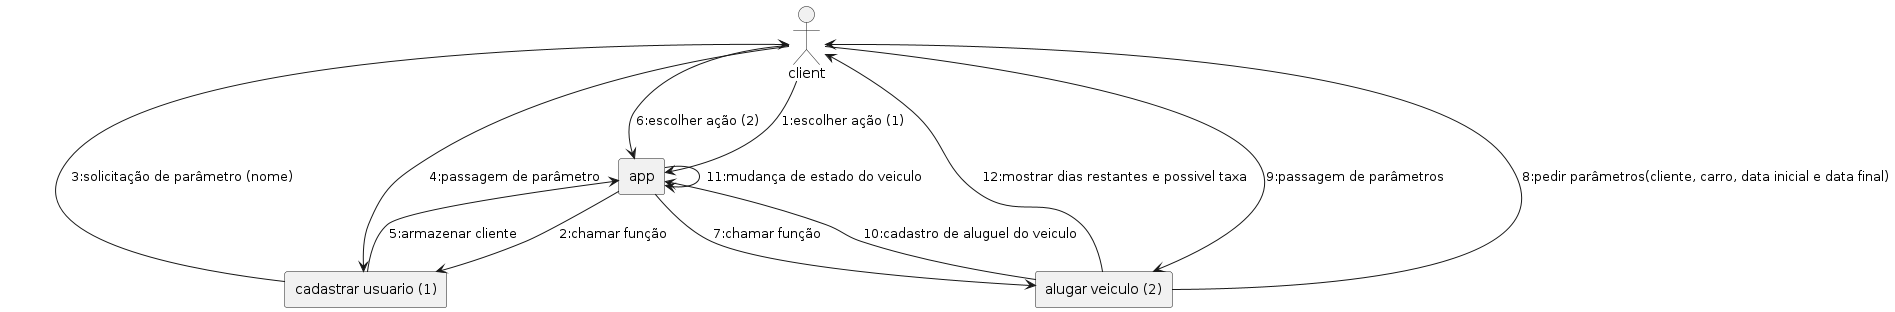

The diagram above was rendered by PlantUML. Its source (embedded in the PNG):
@startuml diagrama_de_colaboração
actor client
skinparam linestyle ortho
rectangle "app" as app
rectangle "cadastrar usuario (1)" as criar_usuario
rectangle "alugar veiculo (2)" as aluguel_veiculo

client -right-> app: 1:escolher ação (1)
app -down-> criar_usuario: 2:chamar função
criar_usuario --> client: 3:solicitação de parâmetro (nome)
client --> criar_usuario: 4:passagem de parâmetro
criar_usuario --> app: 5:armazenar cliente
client --> app: 6:escolher ação (2)
app --> aluguel_veiculo: 7:chamar função
aluguel_veiculo --> client: 8:pedir parâmetros(cliente, carro, data inicial e data final)
client --> aluguel_veiculo: 9:passagem de parâmetros
aluguel_veiculo --> app: 10:cadastro de aluguel do veiculo
app --> app: 11:mudança de estado do veiculo
aluguel_veiculo --> client: 12:mostrar dias restantes e possivel taxa
@enduml